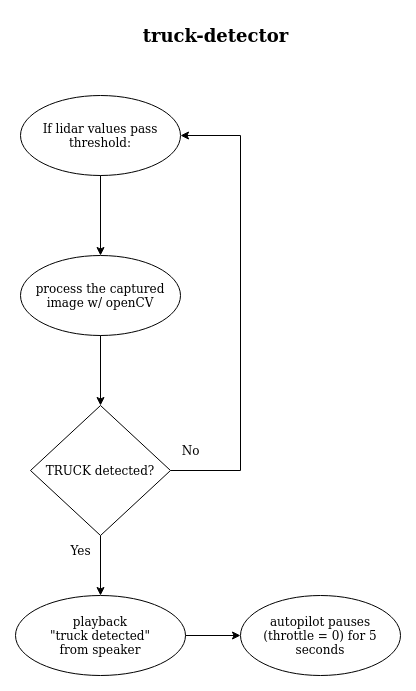

The diagram above was exported from draw.io. Its source (the exported page's mxGraphModel, read from the mxfile embedded in the PNG):
<mxGraphModel dx="1230" dy="699" grid="1" gridSize="10" guides="1" tooltips="1" connect="1" arrows="1" fold="1" page="1" pageScale="1" pageWidth="850" pageHeight="1100" math="0" shadow="0">
  <root>
    <mxCell id="0" />
    <mxCell id="1" parent="0" />
    <mxCell id="KweJmwzdd8K-UcvMM7C7-1" value="If lidar values pass threshold:" style="ellipse;whiteSpace=wrap;html=1;" parent="1" vertex="1">
      <mxGeometry x="340" y="100" width="160" height="80" as="geometry" />
    </mxCell>
    <mxCell id="KweJmwzdd8K-UcvMM7C7-2" value="process the captured image w/ openCV" style="ellipse;whiteSpace=wrap;html=1;" parent="1" vertex="1">
      <mxGeometry x="340" y="260" width="160" height="80" as="geometry" />
    </mxCell>
    <mxCell id="KweJmwzdd8K-UcvMM7C7-3" value="" style="endArrow=classic;html=1;rounded=0;exitX=0.5;exitY=1;exitDx=0;exitDy=0;entryX=0.5;entryY=0;entryDx=0;entryDy=0;" parent="1" source="KweJmwzdd8K-UcvMM7C7-1" target="KweJmwzdd8K-UcvMM7C7-2" edge="1">
      <mxGeometry width="50" height="50" relative="1" as="geometry">
        <mxPoint x="310" y="390" as="sourcePoint" />
        <mxPoint x="360" y="340" as="targetPoint" />
      </mxGeometry>
    </mxCell>
    <mxCell id="KweJmwzdd8K-UcvMM7C7-5" value="" style="endArrow=classic;html=1;rounded=0;exitX=0.5;exitY=1;exitDx=0;exitDy=0;entryX=0.5;entryY=0;entryDx=0;entryDy=0;" parent="1" source="KweJmwzdd8K-UcvMM7C7-2" edge="1">
      <mxGeometry width="50" height="50" relative="1" as="geometry">
        <mxPoint x="310" y="390" as="sourcePoint" />
        <mxPoint x="420" y="410" as="targetPoint" />
      </mxGeometry>
    </mxCell>
    <mxCell id="KweJmwzdd8K-UcvMM7C7-6" value="&lt;div&gt;playback&lt;/div&gt;&lt;div&gt;&quot;truck detected&quot;&lt;/div&gt;&lt;div&gt;from speaker&lt;/div&gt;" style="ellipse;whiteSpace=wrap;html=1;" parent="1" vertex="1">
      <mxGeometry x="335" y="600" width="170" height="80" as="geometry" />
    </mxCell>
    <mxCell id="KweJmwzdd8K-UcvMM7C7-7" value="" style="endArrow=classic;html=1;rounded=0;entryX=0.5;entryY=0;entryDx=0;entryDy=0;" parent="1" target="KweJmwzdd8K-UcvMM7C7-6" edge="1">
      <mxGeometry width="50" height="50" relative="1" as="geometry">
        <mxPoint x="420" y="540" as="sourcePoint" />
        <mxPoint x="360" y="340" as="targetPoint" />
      </mxGeometry>
    </mxCell>
    <mxCell id="KweJmwzdd8K-UcvMM7C7-8" value="TRUCK detected?" style="rhombus;whiteSpace=wrap;html=1;" parent="1" vertex="1">
      <mxGeometry x="350" y="410" width="140" height="130" as="geometry" />
    </mxCell>
    <mxCell id="KweJmwzdd8K-UcvMM7C7-9" value="Yes" style="text;html=1;resizable=0;autosize=1;align=center;verticalAlign=middle;points=[];fillColor=none;strokeColor=none;rounded=0;" parent="1" vertex="1">
      <mxGeometry x="380" y="540" width="40" height="30" as="geometry" />
    </mxCell>
    <mxCell id="KweJmwzdd8K-UcvMM7C7-10" value="&lt;div&gt;autopilot pauses&lt;/div&gt;&lt;div&gt;(throttle = 0) for 5 seconds&lt;br&gt;&lt;/div&gt;" style="ellipse;whiteSpace=wrap;html=1;" parent="1" vertex="1">
      <mxGeometry x="560" y="600" width="160" height="80" as="geometry" />
    </mxCell>
    <mxCell id="KweJmwzdd8K-UcvMM7C7-11" value="" style="endArrow=classic;html=1;rounded=0;exitX=1;exitY=0.5;exitDx=0;exitDy=0;entryX=0;entryY=0.5;entryDx=0;entryDy=0;" parent="1" source="KweJmwzdd8K-UcvMM7C7-6" target="KweJmwzdd8K-UcvMM7C7-10" edge="1">
      <mxGeometry width="50" height="50" relative="1" as="geometry">
        <mxPoint x="310" y="390" as="sourcePoint" />
        <mxPoint x="360" y="340" as="targetPoint" />
      </mxGeometry>
    </mxCell>
    <mxCell id="KweJmwzdd8K-UcvMM7C7-14" value="" style="endArrow=classic;html=1;rounded=0;exitX=1;exitY=0.5;exitDx=0;exitDy=0;entryX=1;entryY=0.5;entryDx=0;entryDy=0;" parent="1" source="KweJmwzdd8K-UcvMM7C7-8" target="KweJmwzdd8K-UcvMM7C7-1" edge="1">
      <mxGeometry width="50" height="50" relative="1" as="geometry">
        <mxPoint x="490" y="390" as="sourcePoint" />
        <mxPoint x="560" y="140" as="targetPoint" />
        <Array as="points">
          <mxPoint x="560" y="475" />
          <mxPoint x="560" y="140" />
        </Array>
      </mxGeometry>
    </mxCell>
    <mxCell id="KweJmwzdd8K-UcvMM7C7-15" value="No" style="text;html=1;resizable=0;autosize=1;align=center;verticalAlign=middle;points=[];fillColor=none;strokeColor=none;rounded=0;" parent="1" vertex="1">
      <mxGeometry x="490" y="440" width="40" height="30" as="geometry" />
    </mxCell>
    <mxCell id="dYK8j43nM2sKtDTh8f5g-2" value="&lt;b&gt;&lt;font style=&quot;font-size: 18px;&quot;&gt;truck-detector&lt;/font&gt;&lt;/b&gt;" style="text;html=1;resizable=0;autosize=1;align=center;verticalAlign=middle;points=[];fillColor=none;strokeColor=none;rounded=0;" parent="1" vertex="1">
      <mxGeometry x="450" y="20" width="170" height="40" as="geometry" />
    </mxCell>
  </root>
</mxGraphModel>